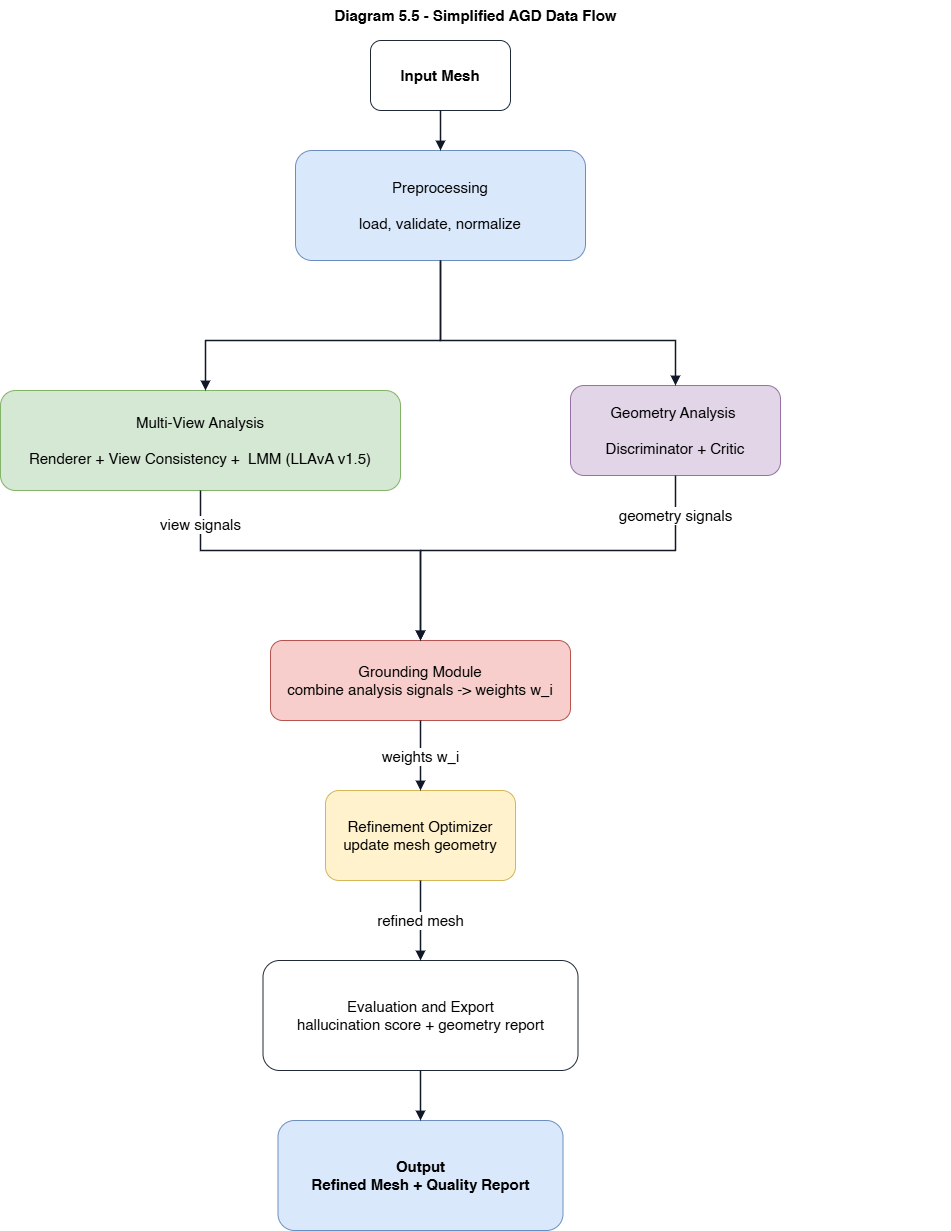

The diagram above was exported from draw.io. Its source (the exported page's mxGraphModel, read from the mxfile embedded in the PNG):
<mxGraphModel dx="2060" dy="1134" grid="1" gridSize="10" guides="1" tooltips="1" connect="1" arrows="1" fold="1" page="1" pageScale="1" pageWidth="1750" pageHeight="820" math="0" shadow="0">
  <root>
    <mxCell id="0" />
    <mxCell id="1" parent="0" />
    <mxCell id="2" parent="1" style="text;html=1;strokeColor=none;fillColor=none;align=center;verticalAlign=middle;fontSize=15;fontStyle=1;" value="Diagram 5.5 - Simplified AGD Data Flow" vertex="1">
      <mxGeometry height="30" width="950" x="400" y="20" as="geometry" />
    </mxCell>
    <mxCell id="3" parent="1" style="rounded=1;whiteSpace=wrap;html=1;fillColor=#ffffff;strokeColor=#1f2937;fontSize=15;align=center;verticalAlign=middle;fontStyle=1;" value="Input Mesh" vertex="1">
      <mxGeometry height="70" width="140" x="770" y="60" as="geometry" />
    </mxCell>
    <mxCell id="4" parent="1" style="rounded=1;whiteSpace=wrap;html=1;fillColor=#dae8fc;strokeColor=#6c8ebf;fontSize=15;align=center;verticalAlign=middle;" value="Preprocessing&lt;div&gt;&lt;br&gt;load, validate,&amp;nbsp;normalize&lt;/div&gt;" vertex="1">
      <mxGeometry height="110" width="290" x="695" y="170" as="geometry" />
    </mxCell>
    <mxCell id="5" parent="1" style="rounded=1;whiteSpace=wrap;html=1;fillColor=#e1d5e7;strokeColor=#9673a6;fontSize=15;align=center;verticalAlign=middle;" value="Geometry Analysis&amp;nbsp;&lt;div&gt;&lt;br&gt;Discriminator + Critic&lt;/div&gt;" vertex="1">
      <mxGeometry height="90" width="210" x="970" y="405" as="geometry" />
    </mxCell>
    <mxCell id="6" parent="1" style="rounded=1;whiteSpace=wrap;html=1;fillColor=#d5e8d4;strokeColor=#82b366;fontSize=15;align=center;verticalAlign=middle;" value="Multi-View Analysis&lt;div&gt;&lt;br&gt;Renderer + View Consistency&amp;nbsp;+&amp;nbsp; LMM (LLAvA v1.5)&lt;/div&gt;" vertex="1">
      <mxGeometry height="100" width="400" x="400" y="410" as="geometry" />
    </mxCell>
    <mxCell id="7" parent="1" style="rounded=1;whiteSpace=wrap;html=1;fillColor=#f8cecc;strokeColor=#b85450;fontSize=15;align=center;verticalAlign=middle;" value="Grounding Module&lt;br&gt;combine analysis signals&amp;nbsp;-&amp;gt; weights w_i" vertex="1">
      <mxGeometry height="80" width="300" x="670" y="660" as="geometry" />
    </mxCell>
    <mxCell id="8" parent="1" style="rounded=1;whiteSpace=wrap;html=1;fillColor=#fff2cc;strokeColor=#d6b656;fontSize=15;align=center;verticalAlign=middle;" value="Refinement Optimizer&#10;update mesh geometry" vertex="1">
      <mxGeometry height="90" width="190" x="725" y="810" as="geometry" />
    </mxCell>
    <mxCell id="9" parent="1" style="rounded=1;whiteSpace=wrap;html=1;fillColor=#ffffff;strokeColor=#1f2937;fontSize=15;align=center;verticalAlign=middle;" value="Evaluation and Export&lt;br&gt;hallucination score&amp;nbsp;+ geometry report" vertex="1">
      <mxGeometry height="110" width="315" x="662.5" y="980" as="geometry" />
    </mxCell>
    <mxCell id="10" parent="1" style="rounded=1;whiteSpace=wrap;html=1;fillColor=#dae8fc;strokeColor=#6c8ebf;fontSize=15;align=center;verticalAlign=middle;fontStyle=1;" value="Output&lt;br&gt;Refined Mesh + Quality Report" vertex="1">
      <mxGeometry height="110" width="285" x="677.5" y="1140" as="geometry" />
    </mxCell>
    <mxCell id="12" edge="1" parent="1" source="3" style="edgeStyle=orthogonalEdgeStyle;rounded=0;orthogonalLoop=1;jettySize=auto;html=1;endArrow=block;endFill=1;strokeWidth=1.5;strokeColor=#111827;fontSize=15;" target="4" value="">
      <mxGeometry relative="1" as="geometry" />
    </mxCell>
    <mxCell id="13" edge="1" parent="1" source="4" style="edgeStyle=orthogonalEdgeStyle;rounded=0;orthogonalLoop=1;jettySize=auto;html=1;endArrow=block;endFill=1;strokeWidth=1.5;strokeColor=#111827;fontSize=15;" target="5" value="">
      <mxGeometry relative="1" as="geometry">
        <Array as="points">
          <mxPoint x="840" y="360" />
          <mxPoint x="1075" y="360" />
        </Array>
      </mxGeometry>
    </mxCell>
    <mxCell id="14" edge="1" parent="1" source="4" style="edgeStyle=orthogonalEdgeStyle;rounded=0;orthogonalLoop=1;jettySize=auto;html=1;endArrow=block;endFill=1;strokeWidth=1.5;strokeColor=#111827;fontSize=15;" target="6" value="">
      <mxGeometry relative="1" as="geometry">
        <Array as="points">
          <mxPoint x="840" y="360" />
          <mxPoint x="605" y="360" />
        </Array>
      </mxGeometry>
    </mxCell>
    <mxCell id="15" edge="1" parent="1" source="5" style="edgeStyle=orthogonalEdgeStyle;rounded=0;orthogonalLoop=1;jettySize=auto;html=1;endArrow=block;endFill=1;strokeWidth=1.5;strokeColor=#111827;fontSize=15;" target="7" value="geometry signals">
      <mxGeometry relative="1" x="-0.8108" as="geometry">
        <mxPoint as="offset" />
        <Array as="points">
          <mxPoint x="1075" y="570" />
          <mxPoint x="820" y="570" />
        </Array>
      </mxGeometry>
    </mxCell>
    <mxCell id="16" edge="1" parent="1" source="6" style="edgeStyle=orthogonalEdgeStyle;rounded=0;orthogonalLoop=1;jettySize=auto;html=1;endArrow=block;endFill=1;strokeWidth=1.5;strokeColor=#111827;fontSize=15;" target="7" value="view signals">
      <mxGeometry relative="1" x="-0.8203" as="geometry">
        <mxPoint as="offset" />
        <Array as="points">
          <mxPoint x="600" y="570" />
          <mxPoint x="820" y="570" />
        </Array>
      </mxGeometry>
    </mxCell>
    <mxCell id="17" edge="1" parent="1" source="7" style="edgeStyle=orthogonalEdgeStyle;rounded=0;orthogonalLoop=1;jettySize=auto;html=1;endArrow=block;endFill=1;strokeWidth=1.5;strokeColor=#111827;fontSize=15;" target="8" value="weights w_i">
      <mxGeometry relative="1" as="geometry" />
    </mxCell>
    <mxCell id="18" edge="1" parent="1" source="8" style="edgeStyle=orthogonalEdgeStyle;rounded=0;orthogonalLoop=1;jettySize=auto;html=1;endArrow=block;endFill=1;strokeWidth=1.5;strokeColor=#111827;fontSize=15;" target="9" value="refined mesh">
      <mxGeometry relative="1" as="geometry" />
    </mxCell>
    <mxCell id="19" edge="1" parent="1" source="9" style="edgeStyle=orthogonalEdgeStyle;rounded=0;orthogonalLoop=1;jettySize=auto;html=1;endArrow=block;endFill=1;strokeWidth=1.5;strokeColor=#111827;fontSize=15;" target="10" value="">
      <mxGeometry relative="1" as="geometry" />
    </mxCell>
  </root>
</mxGraphModel>